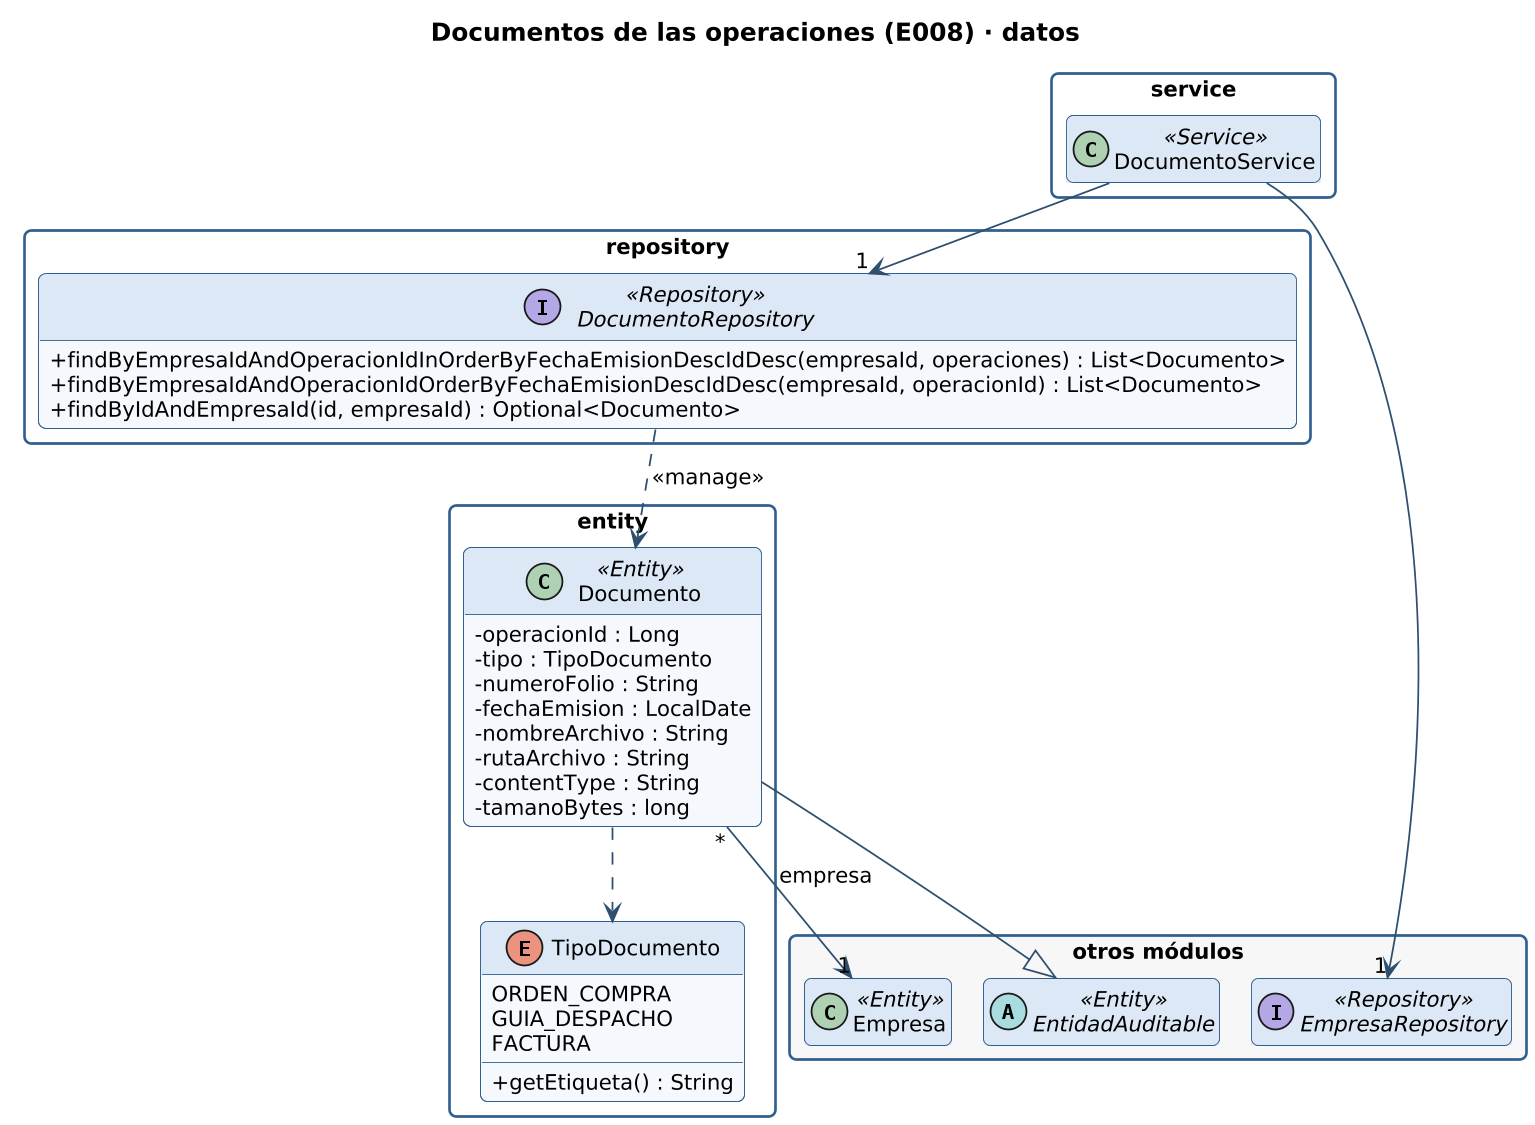

The diagram above was rendered by PlantUML. Its source (embedded in the PNG):
@startuml clases-documentos-datos
!include _estilo.iuml
hide empty members
skinparam classAttributeIconSize 0
skinparam packageStyle rectangle
skinparam nodesep 25
skinparam ranksep 45
title Documentos de las operaciones (E008) · datos

package "service" {
  class DocumentoService <<Service>> {
  }
}
package "repository" {
  interface DocumentoRepository <<Repository>> {
    + findByEmpresaIdAndOperacionIdInOrderByFechaEmisionDescIdDesc(empresaId, operaciones) : List<Documento>
    + findByEmpresaIdAndOperacionIdOrderByFechaEmisionDescIdDesc(empresaId, operacionId) : List<Documento>
    + findByIdAndEmpresaId(id, empresaId) : Optional<Documento>
  }
}
package "entity" {
  class Documento <<Entity>> {
    - operacionId : Long
    - tipo : TipoDocumento
    - numeroFolio : String
    - fechaEmision : LocalDate
    - nombreArchivo : String
    - rutaArchivo : String
    - contentType : String
    - tamanoBytes : long
  }
  enum TipoDocumento {
    ORDEN_COMPRA
    GUIA_DESPACHO
    FACTURA
    + getEtiqueta() : String
  }
}
package "otros módulos" #F7F7F7 {
  class Empresa <<Entity>>
  interface EmpresaRepository <<Repository>>
  abstract class EntidadAuditable <<Entity>>
}
DocumentoRepository ..> Documento : <<manage>>
DocumentoService --> "1" DocumentoRepository
DocumentoService --> "1" EmpresaRepository
Documento --|> EntidadAuditable
Documento "*" --> "1" Empresa : empresa
Documento ..> TipoDocumento
@enduml